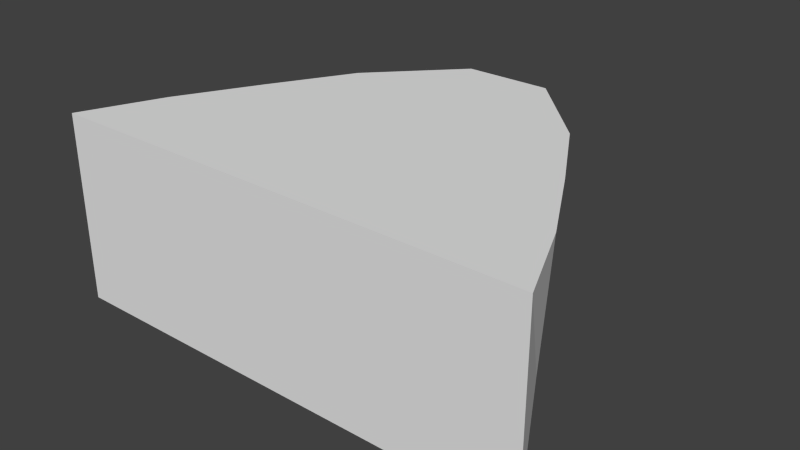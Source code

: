 # Source: simpleHold2.blend  (saved by Blender 2.68.0; exported with 4.5.12 LTS)
import bpy
from mathutils import Matrix  # noqa: F401  (used for matrix-valued properties, if any)

bpy.ops.wm.read_factory_settings(use_empty=True)
scene = bpy.context.scene
scene.name = 'Scene'

# ---- collections
col_collection_1 = bpy.data.collections.new('Collection 1'); scene.collection.children.link(col_collection_1)

# ---- world
world_world = bpy.data.worlds.new('World'); scene.world = world_world
world_world.color = (0.05088, 0.05088, 0.05088)
world_world.use_sun_shadow = False
world_world.sun_shadow_jitter_overblur = 0.0
world_world.cycles.sampling_method = 'MANUAL'
world_world.cycles.sample_map_resolution = 256

# ---- meshes
me_cube_001 = bpy.data.meshes.new('Cube.001')
me_cube_001.from_pydata([(-0.1769, 0.8856, 0.06164), (-0.1769, 1.0, 0.1769), (0.1769, 1.0, 0.1769), (0.1769, 0.8856, 0.06164), (-1.0, -1.0, -1.0), (-1.0, -1.0, 0.1769), (1.0, -1.0, 0.1769), (1.0, -1.0, -1.0), (-0.8597, -0.5, 0.1769), (-0.6816, -4.285e-08, 0.1769), (-0.4927, 0.5, 0.1769), (-0.3994, 0.5, -0.229), (-0.6816, -0.3434, -0.4995), (-0.8597, -0.5828, -0.5411), (0.8597, -0.5, 0.1769), (0.6816, 2.692e-07, 0.1769), (0.4926, 0.5, 0.1769), (0.8597, -0.5828, -0.5411), (0.6816, -0.3434, -0.4995), (0.3994, 0.5, -0.229)], [], [(11, 10, 1, 0), (10, 16, 2, 1), (16, 19, 3, 2), (19, 11, 0, 3), (0, 1, 2, 3), (7, 6, 5, 4), (4, 5, 8, 13), (13, 8, 9, 12), (12, 9, 10, 11), (5, 6, 14, 8), (8, 14, 15, 9), (9, 15, 16, 10), (6, 7, 17, 14), (14, 17, 18, 15), (15, 18, 19, 16), (7, 4, 13, 17), (17, 13, 12, 18), (18, 12, 11, 19)])
me_cube_001.use_remesh_preserve_volume = False
me_cube_001.use_remesh_preserve_attributes = False
me_cube_001.use_mirror_vertex_groups = False
me_cube_001.update()

# ---- objects
ob_cube = bpy.data.objects.new('Cube', me_cube_001)

# ---- transforms, parenting, visibility, modifiers, constraints
ob_cube.location = (0.0, 0.0, 0.0)
ob_cube.scale = (3.737, 2.465, 2.465)
ob_cube.lineart.crease_threshold = 0.0

# ---- collection membership
col_collection_1.objects.link(ob_cube)

# ---- scene / render settings (as saved in the file)
scene.frame_start = 1; scene.frame_end = 250; scene.frame_set(1)
scene.render.engine = 'BLENDER_EEVEE_NEXT'
scene.render.image_settings.color_mode = 'RGB'
scene.render.image_settings.compression = 90
scene.render.resolution_percentage = 50
scene.render.dither_intensity = 0.0
scene.cycles.use_denoising = False
scene.cycles.samples = 10
scene.cycles.sampling_pattern = 'TABULATED_SOBOL'
scene.cycles.light_sampling_threshold = 0.0
scene.cycles.use_adaptive_sampling = False
scene.cycles.use_light_tree = False
scene.cycles.blur_glossy = 0.0
scene.cycles.volume_bounces = 1
scene.cycles.pixel_filter_type = 'GAUSSIAN'
scene.cycles.sample_clamp_indirect = 0.0
scene.view_settings.view_transform = 'Standard'
bpy.context.view_layer.update()

# ---- added for rendering (the .blend has no active camera and no usable light): camera, sun
cam_auto = bpy.data.cameras.new('AutoCamera')
cam_auto.lens = 50.0
cam_auto.sensor_width = 36.0
cam_auto.clip_end = 1000.0
ob_auto_camera = bpy.data.objects.new('AutoCamera', cam_auto)
scene.collection.objects.link(ob_auto_camera)
ob_auto_camera.location = (8.70811, -10.4497, 5.95209)
ob_auto_camera.rotation_euler = (1.09748, -7.21219e-08, 0.694738)
scene.camera = ob_auto_camera
light_auto_sun = bpy.data.lights.new('AutoSun', 'SUN')
light_auto_sun.energy = 3.0
light_auto_sun.angle = 0.0523599
ob_auto_sun = bpy.data.objects.new('AutoSun', light_auto_sun)
scene.collection.objects.link(ob_auto_sun)
ob_auto_sun.rotation_euler = (0.872665, 0.174533, 0.523599)
bpy.context.view_layer.update()
